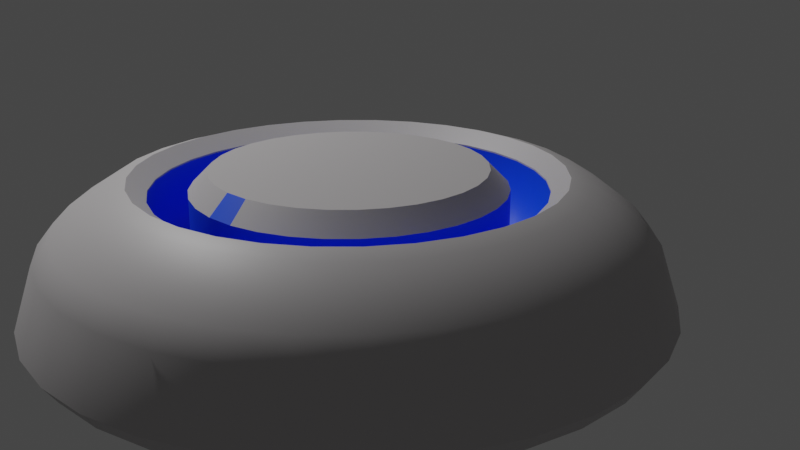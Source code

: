 # Source: jump_pad.blend  (saved by Blender 3.4.6; exported with 4.5.12 LTS)
import bpy
from mathutils import Matrix  # noqa: F401  (used for matrix-valued properties, if any)

bpy.ops.wm.read_factory_settings(use_empty=True)
scene = bpy.context.scene
scene.name = 'Scene'

# ---- collections
col_collection = bpy.data.collections.new('Collection'); scene.collection.children.link(col_collection)

# ---- materials (node trees are filled in below, after node groups)
mat_base_color = bpy.data.materials.new('base color')
mat_inner_color = bpy.data.materials.new('inner color')

# ---- node groups
ng_auto_smooth = bpy.data.node_groups.new('Auto Smooth', 'GeometryNodeTree')
_s = ng_auto_smooth.interface.new_socket(name='Geometry', in_out='OUTPUT', socket_type='NodeSocketGeometry')
_s = ng_auto_smooth.interface.new_socket(name='Geometry', in_out='INPUT', socket_type='NodeSocketGeometry')
_s = ng_auto_smooth.interface.new_socket(name='Angle', in_out='INPUT', socket_type='NodeSocketFloat')
_s.subtype = 'ANGLE'
_s.min_value = 0.0
_s.max_value = 3.142
ng_auto_smooth.is_modifier = True
_N = ng_auto_smooth.nodes; _L = ng_auto_smooth.links
n0 = _N.new('NodeGroupOutput'); n0.name = 'Group Output'; n0.location = (480, -100)
n1 = _N.new('NodeGroupInput'); n1.name = 'Group Input'; n1.location = (-420, -300)
n2 = _N.new('NodeGroupInput'); n2.name = 'Group Input.001'; n2.location = (-60, -100)
n3 = _N.new('GeometryNodeSetShadeSmooth'); n3.name = 'Set Shade Smooth'; n3.location = (120, -100)
n3.domain = 'EDGE'
n4 = _N.new('GeometryNodeSetShadeSmooth'); n4.name = 'Set Shade Smooth.001'; n4.location = (300, -100)
n5 = _N.new('GeometryNodeInputMeshEdgeAngle'); n5.name = 'Edge Angle'; n5.location = (-420, -220)
n6 = _N.new('GeometryNodeInputEdgeSmooth'); n6.name = 'Is Edge Smooth'; n6.location = (-60, -160)
n7 = _N.new('GeometryNodeInputShadeSmooth'); n7.name = 'Is Face Smooth'; n7.location = (-240, -340)
n8 = _N.new('FunctionNodeBooleanMath'); n8.name = 'Boolean Math'; n8.location = (-60, -220)
n9 = _N.new('FunctionNodeCompare'); n9.name = 'Compare'; n9.location = (-240, -180)
n9.operation = 'LESS_EQUAL'
_L.new(n5.outputs[0], n9.inputs[0])
_L.new(n4.outputs[0], n0.inputs[0])
_L.new(n1.outputs[1], n9.inputs[1])
_L.new(n9.outputs[0], n8.inputs[0])
_L.new(n7.outputs[0], n8.inputs[1])
_L.new(n2.outputs[0], n3.inputs[0])
_L.new(n6.outputs[0], n3.inputs[1])
_L.new(n3.outputs[0], n4.inputs[0])
_L.new(n8.outputs[0], n3.inputs[2])
n0.is_active_output = True

# ---- material node trees
mat_base_color.use_nodes = True; mat_base_color.node_tree.nodes.clear()
_N = mat_base_color.node_tree.nodes; _L = mat_base_color.node_tree.links
n0 = _N.new('ShaderNodeBsdfPrincipled'); n0.name = 'Principled BSDF'; n0.location = (10, 300)
n0.distribution = 'GGX'
n0.subsurface_method = 'RANDOM_WALK_SKIN'
n0.inputs[0].default_value = (0.5204, 0.501, 0.5069, 1.0)
n0.inputs[3].default_value = 1.45
n0.inputs[27].default_value = (0.0, 0.0, 0.0, 1.0)
n0.inputs[28].default_value = 1.0
n1 = _N.new('ShaderNodeOutputMaterial'); n1.name = 'Material Output'; n1.location = (300, 300)
_L.new(n0.outputs[0], n1.inputs[0])
n1.is_active_output = True
mat_inner_color.use_nodes = True; mat_inner_color.node_tree.nodes.clear()
_N = mat_inner_color.node_tree.nodes; _L = mat_inner_color.node_tree.links
n0 = _N.new('ShaderNodeBsdfPrincipled'); n0.name = 'Principled BSDF'; n0.location = (10, 300)
n0.distribution = 'GGX'
n0.subsurface_method = 'RANDOM_WALK_SKIN'
n0.inputs[0].default_value = (0.0, 0.0865, 1.0, 1.0)
n0.inputs[3].default_value = 1.45
n0.inputs[27].default_value = (0.0, 0.0, 0.0, 1.0)
n0.inputs[28].default_value = 1.0
n1 = _N.new('ShaderNodeOutputMaterial'); n1.name = 'Material Output'; n1.location = (300, 300)
_L.new(n0.outputs[0], n1.inputs[0])
n1.is_active_output = True

# ---- world
world_world = bpy.data.worlds.new('World'); scene.world = world_world
world_world.use_nodes = True; world_world.node_tree.nodes.clear()
_N = world_world.node_tree.nodes; _L = world_world.node_tree.links
n0 = _N.new('ShaderNodeOutputWorld'); n0.name = 'World Output'; n0.location = (300, 300)
n1 = _N.new('ShaderNodeBackground'); n1.name = 'Background'; n1.location = (10, 300)
n1.inputs[0].default_value = (0.05088, 0.05088, 0.05088, 1.0)
_L.new(n1.outputs[0], n0.inputs[0])
n0.is_active_output = True
world_world.color = (0.05088, 0.05088, 0.05088)
world_world.use_sun_shadow = False
world_world.sun_shadow_jitter_overblur = 0.0

# ---- cameras
cam_camera = bpy.data.cameras.new('Camera')
cam_camera.clip_end = 100.0
cam_camera.ortho_scale = 7.314

# ---- lights
light_light = bpy.data.lights.new('Light', 'POINT')
light_light.transmission_factor = 0.0
light_light.energy = 1000.0
light_light.shadow_soft_size = 0.1
light_light.shadow_maximum_resolution = 0.006
light_light.use_absolute_resolution = True

# ---- meshes
me_cylinder = bpy.data.meshes.new('Cylinder')
me_cylinder.from_pydata([(1.647e-09, 1.0, -0.442), (1.647e-09, 1.0, 0.3428), (0.1951, 0.9808, -0.442), (0.1951, 0.9808, 0.3428), (0.3827, 0.9239, -0.442), (0.3827, 0.9239, 0.3428), (0.5556, 0.8315, -0.442), (0.5556, 0.8315, 0.3428), (0.7071, 0.7071, -0.442), (0.7071, 0.7071, 0.3428), (0.8315, 0.5556, -0.442), (0.8315, 0.5556, 0.3428), (0.9239, 0.3827, -0.442), (0.9239, 0.3827, 0.3428), (0.9808, 0.1951, -0.442), (0.9808, 0.1951, 0.3428), (1.0, 2.661e-09, -0.442), (1.0, 2.661e-09, 0.3428), (0.9808, -0.1951, -0.442), (0.9808, -0.1951, 0.3428), (0.9239, -0.3827, -0.442), (0.9239, -0.3827, 0.3428), (0.8315, -0.5556, -0.442), (0.8315, -0.5556, 0.3428), (0.7071, -0.7071, -0.442), (0.7071, -0.7071, 0.3428), (0.5556, -0.8315, -0.442), (0.5556, -0.8315, 0.3428), (0.3827, -0.9239, -0.442), (0.3827, -0.9239, 0.3428), (0.1951, -0.9808, -0.442), (0.1951, -0.9808, 0.3428), (1.647e-09, -1.0, -0.442), (1.647e-09, -1.0, 0.3428), (-0.1951, -0.9808, -0.442), (-0.1951, -0.9808, 0.3428), (-0.3827, -0.9239, -0.442), (-0.3827, -0.9239, 0.3428), (-0.5556, -0.8315, -0.442), (-0.5556, -0.8315, 0.3428), (-0.7071, -0.7071, -0.442), (-0.7071, -0.7071, 0.3428), (-0.8315, -0.5556, -0.442), (-0.8315, -0.5556, 0.3428), (-0.9239, -0.3827, -0.442), (-0.9239, -0.3827, 0.3428), (-0.9808, -0.1951, -0.442), (-0.9808, -0.1951, 0.3428), (-1.0, 2.661e-09, -0.442), (-1.0, 2.661e-09, 0.3428), (-0.9808, 0.1951, -0.442), (-0.9808, 0.1951, 0.3428), (-0.9239, 0.3827, -0.442), (-0.9239, 0.3827, 0.3428), (-0.8315, 0.5556, -0.442), (-0.8315, 0.5556, 0.3428), (-0.7071, 0.7071, -0.442), (-0.7071, 0.7071, 0.3428), (-0.5556, 0.8315, -0.442), (-0.5556, 0.8315, 0.3428), (-0.3827, 0.9239, -0.442), (-0.3827, 0.9239, 0.3428), (-0.1951, 0.9808, -0.442), (-0.1951, 0.9808, 0.3428), (-6.748e-09, 1.693, -0.442), (0.3304, 1.661, -0.442), (0.648, 1.564, -0.442), (0.9408, 1.408, -0.442), (1.197, 1.197, -0.442), (1.408, 0.9408, -0.442), (1.564, 0.648, -0.442), (1.661, 0.3304, -0.442), (1.693, -7.672e-09, -0.442), (1.661, -0.3304, -0.442), (1.564, -0.648, -0.442), (1.408, -0.9408, -0.442), (1.197, -1.197, -0.442), (0.9408, -1.408, -0.442), (0.648, -1.564, -0.442), (0.3304, -1.661, -0.442), (-6.748e-09, -1.693, -0.442), (-0.3304, -1.661, -0.442), (-0.648, -1.564, -0.442), (-0.9408, -1.408, -0.442), (-1.197, -1.197, -0.442), (-1.408, -0.9408, -0.442), (-1.564, -0.648, -0.442), (-1.661, -0.3304, -0.442), (-1.693, -7.672e-09, -0.442), (-1.661, 0.3304, -0.442), (-1.564, 0.648, -0.442), (-1.408, 0.9408, -0.442), (-1.197, 1.197, -0.442), (-0.9408, 1.408, -0.442), (-0.648, 1.564, -0.442), (-0.3304, 1.661, -0.442), (0.2607, 1.311, 0.1909), (1.235, 0.5114, 0.1909), (-1.111, 0.7424, 0.1909), (-0.5114, -1.235, 0.1909), (1.111, -0.7424, 0.1909), (0.7424, -1.111, 0.1909), (0.7424, 1.111, 0.1909), (-1.235, 0.5114, 0.1909), (-0.945, 0.945, 0.1909), (0.945, -0.945, 0.1909), (-0.7424, -1.111, 0.1909), (-0.7424, 1.111, 0.1909), (1.311, 0.2607, 0.1909), (-1.311, 0.2607, 0.1909), (1.336, -2.351e-09, 0.1909), (-1.336, -2.351e-09, 0.1909), (1.311, -0.2607, 0.1909), (-1.311, -0.2607, 0.1909), (1.235, -0.5114, 0.1909), (-1.235, -0.5114, 0.1909), (-1.111, -0.7424, 0.1909), (-0.2607, -1.311, 0.1909), (1.111, 0.7424, 0.1909), (0.5114, 1.235, 0.1909), (0.2607, -1.311, 0.1909), (-0.5114, 1.235, 0.1909), (-0.945, -0.945, 0.1909), (-0.2607, 1.311, 0.1909), (0.945, 0.945, 0.1909), (-2.425e-09, -1.336, 0.1909), (-2.425e-09, 1.336, 0.1909), (0.5114, -1.235, 0.1909), (0.3036, 1.526, -0.02137), (1.438, 0.5955, -0.02137), (-0.5955, -1.438, -0.02137), (-1.438, 0.5955, -0.02137), (-1.1, 1.1, -0.02137), (-0.8646, 1.294, -0.02137), (1.526, 0.3036, -0.02137), (1.556, -5.628e-09, -0.02137), (1.526, -0.3036, -0.02137), (1.438, -0.5955, -0.02137), (-0.3036, -1.526, -0.02137), (0.5955, 1.438, -0.02137), (0.3036, -1.526, -0.02137), (-0.3036, 1.526, -0.02137), (-5.087e-09, -1.556, -0.02137), (-5.087e-09, 1.556, -0.02137), (-1.294, 0.8646, -0.02137), (1.294, -0.8646, -0.02137), (0.8646, -1.294, -0.02137), (0.8646, 1.294, -0.02137), (1.1, -1.1, -0.02137), (-0.8646, -1.294, -0.02137), (-1.526, 0.3036, -0.02137), (-1.556, -5.628e-09, -0.02137), (-1.526, -0.3036, -0.02137), (-1.438, -0.5955, -0.02137), (-1.294, -0.8646, -0.02137), (1.294, 0.8646, -0.02137), (-0.5955, 1.438, -0.02137), (-1.1, -1.1, -0.02137), (1.1, 1.1, -0.02137), (0.5955, -1.438, -0.02137), (-0.9922, 0.663, 0.2821), (0.9922, -0.663, 0.2821), (0.663, -0.9922, 0.2821), (0.663, 0.9922, 0.2821), (0.8438, -0.8438, 0.2821), (-0.663, -0.9922, 0.2821), (-1.17, 0.2328, 0.2821), (-1.193, -2.192e-10, 0.2821), (-1.17, -0.2328, 0.2821), (-1.102, -0.4567, 0.2821), (-0.9922, -0.663, 0.2821), (0.9922, 0.663, 0.2821), (-0.4567, 1.102, 0.2821), (-0.8438, -0.8438, 0.2821), (0.8438, 0.8438, 0.2821), (0.4567, -1.102, 0.2821), (0.2328, 1.17, 0.2821), (1.102, 0.4567, 0.2821), (-0.4567, -1.102, 0.2821), (-1.102, 0.4567, 0.2821), (-0.8438, 0.8438, 0.2821), (-0.663, 0.9922, 0.2821), (1.17, 0.2328, 0.2821), (1.193, -2.192e-10, 0.2821), (1.17, -0.2328, 0.2821), (1.102, -0.4567, 0.2821), (-0.2328, -1.17, 0.2821), (0.4567, 1.102, 0.2821), (0.2328, -1.17, 0.2821), (-0.2328, 1.17, 0.2821), (-6.929e-10, -1.193, 0.2821), (-6.929e-10, 1.193, 0.2821), (-1.221, 0.816, 0.08967), (1.221, -0.816, 0.08967), (0.816, -1.221, 0.08967), (0.816, 1.221, 0.08967), (1.039, -1.039, 0.08967), (-0.816, -1.221, 0.08967), (-1.441, 0.2865, 0.08967), (-1.469, -4.324e-09, 0.08967), (-1.441, -0.2865, 0.08967), (-1.357, -0.5621, 0.08967), (-1.221, -0.816, 0.08967), (1.221, 0.816, 0.08967), (-0.5621, 1.357, 0.08967), (-1.039, -1.039, 0.08967), (1.039, 1.039, 0.08967), (0.5621, -1.357, 0.08967), (0.2865, 1.441, 0.08967), (1.357, 0.5621, 0.08967), (-0.5621, -1.357, 0.08967), (-1.357, 0.5621, 0.08967), (-1.039, 1.039, 0.08967), (-0.816, 1.221, 0.08967), (1.441, 0.2865, 0.08967), (1.469, -4.324e-09, 0.08967), (1.441, -0.2865, 0.08967), (1.357, -0.5621, 0.08967), (-0.2865, -1.441, 0.08967), (0.5621, 1.357, 0.08967), (0.2865, -1.441, 0.08967), (-0.2865, 1.441, 0.08967), (-4.028e-09, -1.469, 0.08967), (-4.028e-09, 1.469, 0.08967), (4.037e-09, 0.8026, -0.442), (0.1566, 0.7872, -0.442), (0.3071, 0.7415, -0.442), (0.4459, 0.6674, -0.442), (0.5675, 0.5675, -0.442), (0.6674, 0.4459, -0.442), (0.7415, 0.3071, -0.442), (0.7872, 0.1566, -0.442), (0.8026, 5.602e-09, -0.442), (0.7872, -0.1566, -0.442), (0.7415, -0.3071, -0.442), (0.6674, -0.4459, -0.442), (0.5675, -0.5675, -0.442), (0.4459, -0.6674, -0.442), (0.3071, -0.7415, -0.442), (0.1566, -0.7872, -0.442), (4.037e-09, -0.8026, -0.442), (-0.1566, -0.7872, -0.442), (-0.3071, -0.7415, -0.442), (-0.4459, -0.6674, -0.442), (-0.5675, -0.5675, -0.442), (-0.6674, -0.4459, -0.442), (-0.7415, -0.3071, -0.442), (-0.7872, -0.1566, -0.442), (-0.8026, 5.602e-09, -0.442), (-0.7872, 0.1566, -0.442), (-0.7415, 0.3071, -0.442), (-0.6674, 0.4459, -0.442), (-0.5675, 0.5675, -0.442), (-0.4459, 0.6674, -0.442), (-0.3071, 0.7415, -0.442), (-0.1566, 0.7872, -0.442), (4.037e-09, 0.8026, 0.3411), (0.1566, 0.7872, 0.3411), (0.3071, 0.7415, 0.3411), (0.4459, 0.6674, 0.3411), (0.5675, 0.5675, 0.3411), (0.6674, 0.4459, 0.3411), (0.7415, 0.3071, 0.3411), (0.7872, 0.1566, 0.3411), (0.8026, 5.602e-09, 0.3411), (0.7872, -0.1566, 0.3411), (0.7415, -0.3071, 0.3411), (0.6674, -0.4459, 0.3411), (0.5675, -0.5675, 0.3411), (0.4459, -0.6674, 0.3411), (0.3071, -0.7415, 0.3411), (0.1566, -0.7872, 0.3411), (4.037e-09, -0.8026, 0.3411), (-0.1566, -0.7872, 0.3411), (-0.3071, -0.7415, 0.3411), (-0.4459, -0.6674, 0.3411), (-0.5675, -0.5675, 0.3411), (-0.6674, -0.4459, 0.3411), (-0.7415, -0.3071, 0.3411), (-0.7872, -0.1566, 0.3411), (-0.8026, 5.602e-09, 0.3411), (-0.7872, 0.1566, 0.3411), (-0.7415, 0.3071, 0.3411), (-0.6674, 0.4459, 0.3411), (-0.5675, 0.5675, 0.3411), (-0.4459, 0.6674, 0.3411), (-0.3071, 0.7415, 0.3411), (-0.1566, 0.7872, 0.3411), (1.647e-09, 1.0, 0.2346), (0.1951, 0.9808, 0.2346), (0.3827, 0.9239, 0.2346), (0.5556, 0.8315, 0.2346), (0.7071, 0.7071, 0.2346), (0.8315, 0.5556, 0.2346), (0.9239, 0.3827, 0.2346), (0.9808, 0.1951, 0.2346), (1.0, 2.661e-09, 0.2346), (0.9808, -0.1951, 0.2346), (0.9239, -0.3827, 0.2346), (0.8315, -0.5556, 0.2346), (0.7071, -0.7071, 0.2346), (0.5556, -0.8315, 0.2346), (0.3827, -0.9239, 0.2346), (0.1951, -0.9808, 0.2346), (1.647e-09, -1.0, 0.2346), (-0.1951, -0.9808, 0.2346), (-0.3827, -0.9239, 0.2346), (-0.5556, -0.8315, 0.2346), (-0.7071, -0.7071, 0.2346), (-0.8315, -0.5556, 0.2346), (-0.9239, -0.3827, 0.2346), (-0.9808, -0.1951, 0.2346), (-1.0, 2.661e-09, 0.2346), (-0.9808, 0.1951, 0.2346), (-0.9239, 0.3827, 0.2346), (-0.8315, 0.5556, 0.2346), (-0.7071, 0.7071, 0.2346), (-0.5556, 0.8315, 0.2346), (-0.3827, 0.9239, 0.2346), (-0.1951, 0.9808, 0.2346)], [], [(288, 289, 3, 1), (289, 290, 5, 3), (290, 291, 7, 5), (291, 292, 9, 7), (292, 293, 11, 9), (293, 294, 13, 11), (294, 295, 15, 13), (295, 296, 17, 15), (296, 297, 19, 17), (297, 298, 21, 19), (298, 299, 23, 21), (299, 300, 25, 23), (300, 301, 27, 25), (301, 302, 29, 27), (302, 303, 31, 29), (303, 304, 33, 31), (304, 305, 35, 33), (305, 306, 37, 35), (306, 307, 39, 37), (307, 308, 41, 39), (308, 309, 43, 41), (309, 310, 45, 43), (310, 311, 47, 45), (311, 312, 49, 47), (312, 313, 51, 49), (313, 314, 53, 51), (314, 315, 55, 53), (315, 316, 57, 55), (316, 317, 59, 57), (317, 318, 61, 59), (318, 319, 63, 61), (319, 288, 1, 63), (10, 8, 68, 69), (28, 26, 77, 78), (46, 44, 86, 87), (2, 0, 64, 65), (0, 62, 95, 64), (20, 18, 73, 74), (38, 36, 82, 83), (56, 54, 91, 92), (12, 10, 69, 70), (30, 28, 78, 79), (48, 46, 87, 88), (4, 2, 65, 66), (22, 20, 74, 75), (40, 38, 83, 84), (58, 56, 92, 93), (14, 12, 70, 71), (32, 30, 79, 80), (50, 48, 88, 89), (6, 4, 66, 67), (24, 22, 75, 76), (42, 40, 84, 85), (60, 58, 93, 94), (16, 14, 71, 72), (34, 32, 80, 81), (52, 50, 89, 90), (8, 6, 67, 68), (26, 24, 76, 77), (44, 42, 85, 86), (62, 60, 94, 95), (18, 16, 72, 73), (36, 34, 81, 82), (54, 52, 90, 91), (142, 138, 81, 80), (148, 146, 77, 76), (185, 184, 19, 21), (172, 61, 63, 189), (158, 155, 69, 68), (140, 79, 78, 159), (132, 92, 91, 144), (134, 135, 72, 71), (164, 161, 23, 25), (151, 150, 89, 88), (150, 131, 90, 89), (155, 129, 70, 69), (180, 57, 59, 181), (129, 134, 71, 70), (157, 154, 85, 84), (139, 147, 67, 66), (187, 176, 3, 5), (160, 179, 53, 55), (161, 185, 21, 23), (178, 186, 35, 37), (147, 158, 68, 67), (141, 143, 64, 95), (188, 31, 33, 190), (176, 191, 1, 3), (175, 162, 27, 29), (172, 181, 59, 61), (169, 170, 43, 45), (184, 183, 17, 19), (165, 178, 37, 39), (168, 169, 45, 47), (167, 168, 47, 49), (149, 157, 84, 83), (165, 173, 122, 106), (199, 200, 113, 111), (200, 201, 115, 113), (197, 210, 99, 106), (216, 215, 110, 112), (201, 202, 116, 115), (204, 213, 107, 121), (207, 194, 101, 127), (208, 223, 126, 96), (220, 120, 125, 222), (189, 191, 126, 123), (163, 174, 124, 102), (210, 218, 117, 99), (193, 217, 114, 100), (192, 211, 103, 98), (219, 208, 96, 119), (187, 163, 102, 119), (173, 170, 116, 122), (177, 182, 108, 97), (212, 104, 107, 213), (171, 177, 97, 118), (166, 179, 103, 109), (167, 166, 109, 111), (196, 193, 100, 105), (182, 183, 110, 108), (180, 104, 98, 160), (188, 120, 127, 175), (174, 171, 118, 124), (204, 121, 123, 221), (217, 216, 112, 114), (164, 162, 101, 105), (190, 186, 117, 125), (74, 73, 136, 137), (94, 156, 141, 95), (76, 75, 145, 148), (92, 132, 133, 93), (66, 65, 128, 139), (91, 90, 131, 144), (75, 74, 137, 145), (82, 81, 138, 130), (79, 140, 142, 80), (65, 64, 143, 128), (78, 77, 146, 159), (94, 93, 133, 156), (86, 85, 154, 153), (73, 72, 135, 136), (83, 82, 130, 149), (87, 86, 153, 152), (88, 87, 152, 151), (197, 205, 157, 149), (221, 223, 143, 141), (195, 206, 158, 147), (219, 195, 147, 139), (205, 202, 154, 157), (209, 214, 134, 129), (203, 209, 129, 155), (198, 211, 131, 150), (199, 198, 150, 151), (214, 215, 135, 134), (212, 132, 144, 192), (220, 140, 159, 207), (206, 203, 155, 158), (196, 194, 146, 148), (222, 218, 138, 142), (33, 35, 186, 190), (25, 27, 162, 164), (9, 11, 171, 174), (31, 188, 175, 29), (57, 180, 160, 55), (15, 17, 183, 182), (49, 51, 166, 167), (51, 53, 179, 166), (11, 13, 177, 171), (13, 15, 182, 177), (41, 43, 170, 173), (5, 7, 163, 187), (7, 9, 174, 163), (63, 1, 191, 189), (39, 41, 173, 165), (111, 113, 168, 167), (113, 115, 169, 168), (106, 99, 178, 165), (112, 110, 183, 184), (115, 116, 170, 169), (121, 107, 181, 172), (127, 101, 162, 175), (96, 126, 191, 176), (120, 188, 190, 125), (99, 117, 186, 178), (100, 114, 185, 161), (98, 103, 179, 160), (119, 96, 176, 187), (104, 180, 181, 107), (105, 100, 161, 164), (121, 172, 189, 123), (114, 112, 184, 185), (125, 117, 218, 222), (105, 101, 194, 196), (124, 118, 203, 206), (120, 220, 207, 127), (104, 212, 192, 98), (108, 110, 215, 214), (111, 109, 198, 199), (109, 103, 211, 198), (118, 97, 209, 203), (97, 108, 214, 209), (122, 116, 202, 205), (119, 102, 195, 219), (102, 124, 206, 195), (123, 126, 223, 221), (106, 122, 205, 197), (137, 136, 216, 217), (156, 204, 221, 141), (148, 145, 193, 196), (132, 212, 213, 133), (139, 128, 208, 219), (144, 131, 211, 192), (145, 137, 217, 193), (130, 138, 218, 210), (140, 220, 222, 142), (128, 143, 223, 208), (159, 146, 194, 207), (156, 133, 213, 204), (153, 154, 202, 201), (136, 135, 215, 216), (149, 130, 210, 197), (152, 153, 201, 200), (151, 152, 200, 199), (4, 2, 225, 226), (22, 20, 234, 235), (40, 38, 243, 244), (58, 56, 252, 253), (14, 12, 230, 231), (32, 30, 239, 240), (50, 48, 248, 249), (6, 4, 226, 227), (24, 22, 235, 236), (42, 40, 244, 245), (60, 58, 253, 254), (16, 14, 231, 232), (34, 32, 240, 241), (52, 50, 249, 250), (8, 6, 227, 228), (26, 24, 236, 237), (44, 42, 245, 246), (62, 60, 254, 255), (18, 16, 232, 233), (36, 34, 241, 242), (54, 52, 250, 251), (10, 8, 228, 229), (28, 26, 237, 238), (46, 44, 246, 247), (2, 0, 224, 225), (0, 62, 255, 224), (20, 18, 233, 234), (38, 36, 242, 243), (56, 54, 251, 252), (12, 10, 229, 230), (30, 28, 238, 239), (48, 46, 247, 248), (236, 235, 267, 268), (250, 249, 281, 282), (237, 236, 268, 269), (251, 250, 282, 283), (238, 237, 269, 270), (225, 224, 256, 257), (252, 251, 283, 284), (239, 238, 270, 271), (226, 225, 257, 258), (253, 252, 284, 285), (240, 239, 271, 272), (227, 226, 258, 259), (254, 253, 285, 286), (241, 240, 272, 273), (228, 227, 259, 260), (255, 254, 286, 287), (242, 241, 273, 274), (229, 228, 260, 261), (224, 255, 287, 256), (243, 242, 274, 275), (230, 229, 261, 262), (244, 243, 275, 276), (231, 230, 262, 263), (245, 244, 276, 277), (232, 231, 263, 264), (246, 245, 277, 278), (233, 232, 264, 265), (247, 246, 278, 279), (234, 233, 265, 266), (248, 247, 279, 280), (235, 234, 266, 267), (249, 248, 280, 281), (256, 287, 286, 285, 284, 283, 282, 281, 280, 279, 278, 277, 276, 275, 274, 273, 272, 271, 270, 269, 268, 267, 266, 265, 264, 263, 262, 261, 260, 259, 258, 257), (62, 0, 288, 319), (60, 62, 319, 318), (58, 60, 318, 317), (56, 58, 317, 316), (54, 56, 316, 315), (52, 54, 315, 314), (50, 52, 314, 313), (48, 50, 313, 312), (46, 48, 312, 311), (44, 46, 311, 310), (42, 44, 310, 309), (40, 42, 309, 308), (38, 40, 308, 307), (36, 38, 307, 306), (34, 36, 306, 305), (32, 34, 305, 304), (30, 32, 304, 303), (28, 30, 303, 302), (26, 28, 302, 301), (24, 26, 301, 300), (22, 24, 300, 299), (20, 22, 299, 298), (18, 20, 298, 297), (16, 18, 297, 296), (14, 16, 296, 295), (12, 14, 295, 294), (10, 12, 294, 293), (8, 10, 293, 292), (6, 8, 292, 291), (4, 6, 291, 290), (2, 4, 290, 289), (0, 2, 289, 288)])
me_cylinder.polygons.foreach_set('use_smooth', [True] * 321)
me_cylinder.polygons.foreach_set('material_index', [0, 0, 0, 0, 0, 0, 0, 0, 0, 0, 0, 0, 0, 0, 0, 0, 0, 0, 0, 0, 0, 0, 0, 0, 0, 0, 0, 0, 0, 0, 0, 0, 0, 0, 0, 0, 0, 0, 0, 0, 0, 0, 0, 0, 0, 0, 0, 0, 0, 0, 0, 0, 0, 0, 0, 0, 0, 0, 0, 0, 0, 0, 0, 0, 0, 0, 0, 0, 0, 0, 0, 0, 0, 0, 0, 0, 0, 0, 0, 0, 0, 0, 0, 0, 0, 0, 0, 0, 0, 0, 0, 0, 0, 0, 0, 0, 0, 0, 0, 0, 0, 0, 0, 0, 0, 0, 0, 0, 0, 0, 0, 0, 0, 0, 0, 0, 0, 0, 0, 0, 0, 0, 0, 0, 0, 0, 0, 0, 0, 0, 0, 0, 0, 0, 0, 0, 0, 0, 0, 0, 0, 0, 0, 0, 0, 0, 0, 0, 0, 0, 0, 0, 0, 0, 0, 0, 0, 0, 0, 0, 0, 0, 0, 0, 0, 0, 0, 0, 0, 0, 0, 0, 0, 0, 0, 0, 0, 0, 0, 0, 0, 0, 0, 0, 0, 0, 0, 0, 0, 0, 0, 0, 0, 0, 0, 0, 0, 0, 0, 0, 0, 0, 0, 0, 0, 0, 0, 0, 0, 0, 0, 0, 0, 0, 0, 0, 0, 0, 0, 0, 0, 0, 0, 0, 1, 1, 1, 1, 1, 1, 1, 1, 1, 1, 1, 1, 1, 1, 1, 1, 1, 1, 1, 1, 1, 1, 1, 1, 1, 1, 1, 1, 1, 1, 1, 1, 1, 1, 1, 1, 1, 1, 1, 1, 1, 1, 1, 1, 1, 1, 1, 1, 1, 1, 1, 1, 1, 1, 1, 1, 1, 1, 1, 1, 1, 1, 1, 1, 0, 1, 1, 1, 1, 1, 1, 1, 1, 1, 1, 1, 1, 1, 1, 1, 1, 1, 1, 1, 1, 1, 1, 1, 1, 1, 1, 1, 1, 1, 1, 1, 1])
_uv = me_cylinder.uv_layers.new(name='UVMap')
_uv.uv.foreach_set('vector', [1.0, 0.931, 0.9688, 0.931, 0.9688, 1.0, 1.0, 1.0, 0.9688, 0.931, 0.9375, 0.931, 0.9375, 1.0, 0.9688, 1.0, 0.9375, 0.931, 0.9063, 0.931, 0.9062, 1.0, 0.9375, 1.0, 0.9063, 0.931, 0.875, 0.931, 0.875, 1.0, 0.9062, 1.0, 0.875, 0.931, 0.8438, 0.931, 0.8438, 1.0, 0.875, 1.0, 0.8438, 0.931, 0.8125, 0.931, 0.8125, 1.0, 0.8438, 1.0, 0.8125, 0.931, 0.7812, 0.931, 0.7812, 1.0, 0.8125, 1.0, 0.7812, 0.931, 0.75, 0.931, 0.75, 1.0, 0.7812, 1.0, 0.75, 0.931, 0.7188, 0.931, 0.7188, 1.0, 0.75, 1.0, 0.7188, 0.931, 0.6875, 0.931, 0.6875, 1.0, 0.7188, 1.0, 0.6875, 0.931, 0.6562, 0.931, 0.6562, 1.0, 0.6875, 1.0, 0.6562, 0.931, 0.625, 0.931, 0.625, 1.0, 0.6562, 1.0, 0.625, 0.931, 0.5938, 0.931, 0.5938, 1.0, 0.625, 1.0, 0.5938, 0.931, 0.5625, 0.931, 0.5625, 1.0, 0.5938, 1.0, 0.5625, 0.931, 0.5312, 0.931, 0.5312, 1.0, 0.5625, 1.0, 0.5312, 0.931, 0.5, 0.931, 0.5, 1.0, 0.5312, 1.0, 0.5, 0.931, 0.4688, 0.931, 0.4688, 1.0, 0.5, 1.0, 0.4688, 0.931, 0.4375, 0.931, 0.4375, 1.0, 0.4688, 1.0, 0.4375, 0.931, 0.4063, 0.931, 0.4062, 1.0, 0.4375, 1.0, 0.4063, 0.931, 0.375, 0.931, 0.375, 1.0, 0.4062, 1.0, 0.375, 0.931, 0.3438, 0.931, 0.3438, 1.0, 0.375, 1.0, 0.3438, 0.931, 0.3125, 0.931, 0.3125, 1.0, 0.3438, 1.0, 0.3125, 0.931, 0.2812, 0.931, 0.2812, 1.0, 0.3125, 1.0, 0.2812, 0.931, 0.25, 0.931, 0.25, 1.0, 0.2812, 1.0, 0.25, 0.931, 0.2188, 0.931, 0.2188, 1.0, 0.25, 1.0, 0.2188, 0.931, 0.1875, 0.931, 0.1875, 1.0, 0.2188, 1.0, 0.1875, 0.931, 0.1562, 0.931, 0.1562, 1.0, 0.1875, 1.0, 0.1562, 0.931, 0.125, 0.931, 0.125, 1.0, 0.1562, 1.0, 0.125, 0.931, 0.09375, 0.931, 0.09375, 1.0, 0.125, 1.0, 0.09375, 0.931, 0.0625, 0.931, 0.0625, 1.0, 0.09375, 1.0, 0.0625, 0.931, 0.03125, 0.931, 0.03125, 1.0, 0.0625, 1.0, 0.03125, 0.931, 0.0, 0.931, 0.0, 1.0, 0.03125, 1.0, 0.8438, 0.5, 0.875, 0.5, 0.875, 0.5, 0.8438, 0.5, 0.5625, 0.5, 0.5938, 0.5, 0.5938, 0.5, 0.5625, 0.5, 0.2812, 0.5, 0.3125, 0.5, 0.3125, 0.5, 0.2812, 0.5, 0.9688, 0.5, 1.0, 0.5, 1.0, 0.5, 0.9688, 0.5, 0.0, 0.5, 0.03125, 0.5, 0.03125, 0.5, 0.0, 0.5, 0.6875, 0.5, 0.7188, 0.5, 0.7188, 0.5, 0.6875, 0.5, 0.4062, 0.5, 0.4375, 0.5, 0.4375, 0.5, 0.4062, 0.5, 0.125, 0.5, 0.1562, 0.5, 0.1562, 0.5, 0.125, 0.5, 0.8125, 0.5, 0.8438, 0.5, 0.8438, 0.5, 0.8125, 0.5, 0.5312, 0.5, 0.5625, 0.5, 0.5625, 0.5, 0.5312, 0.5, 0.25, 0.5, 0.2812, 0.5, 0.2812, 0.5, 0.25, 0.5, 0.9375, 0.5, 0.9688, 0.5, 0.9688, 0.5, 0.9375, 0.5, 0.6562, 0.5, 0.6875, 0.5, 0.6875, 0.5, 0.6562, 0.5, 0.375, 0.5, 0.4062, 0.5, 0.4062, 0.5, 0.375, 0.5, 0.09375, 0.5, 0.125, 0.5, 0.125, 0.5, 0.09375, 0.5, 0.7812, 0.5, 0.8125, 0.5, 0.8125, 0.5, 0.7812, 0.5, 0.5, 0.5, 0.5312, 0.5, 0.5312, 0.5, 0.5, 0.5, 0.2188, 0.5, 0.25, 0.5, 0.25, 0.5, 0.2188, 0.5, 0.9062, 0.5, 0.9375, 0.5, 0.9375, 0.5, 0.9062, 0.5, 0.625, 0.5, 0.6562, 0.5, 0.6562, 0.5, 0.625, 0.5, 0.3438, 0.5, 0.375, 0.5, 0.375, 0.5, 0.3438, 0.5, 0.0625, 0.5, 0.09375, 0.5, 0.09375, 0.5, 0.0625, 0.5, 0.75, 0.5, 0.7812, 0.5, 0.7812, 0.5, 0.75, 0.5, 0.4688, 0.5, 0.5, 0.5, 0.5, 0.5, 0.4688, 0.5, 0.1875, 0.5, 0.2188, 0.5, 0.2188, 0.5, 0.1875, 0.5, 0.875, 0.5, 0.9062, 0.5, 0.9062, 0.5, 0.875, 0.5, 0.5938, 0.5, 0.625, 0.5, 0.625, 0.5, 0.5938, 0.5, 0.3125, 0.5, 0.3438, 0.5, 0.3438, 0.5, 0.3125, 0.5, 0.03125, 0.5, 0.0625, 0.5, 0.0625, 0.5, 0.03125, 0.5, 0.7188, 0.5, 0.75, 0.5, 0.75, 0.5, 0.7188, 0.5, 0.4375, 0.5, 0.4688, 0.5, 0.4688, 0.5, 0.4375, 0.5, 0.1562, 0.5, 0.1875, 0.5, 0.1875, 0.5, 0.1562, 0.5, 0.0, 0.0, 0.0, 0.0, 0.0, 0.0, 0.0, 0.0, 0.0, 0.0, 0.0, 0.0, 0.0, 0.0, 0.0, 0.0, 0.0, 0.0, 0.0, 0.0, 0.0, 0.0, 0.0, 0.0, 0.0, 0.0, 0.0, 0.0, 0.0, 0.0, 0.0, 0.0, 0.0, 0.0, 0.0, 0.0, 0.0, 0.0, 0.0, 0.0, 0.0, 0.0, 0.0, 0.0, 0.0, 0.0, 0.0, 0.0, 0.0, 0.0, 0.0, 0.0, 0.0, 0.0, 0.0, 0.0, 0.0, 0.0, 0.0, 0.0, 0.0, 0.0, 0.0, 0.0, 0.0, 0.0, 0.0, 0.0, 0.0, 0.0, 0.0, 0.0, 0.0, 0.0, 0.0, 0.0, 0.0, 0.0, 0.0, 0.0, 0.0, 0.0, 0.0, 0.0, 0.0, 0.0, 0.0, 0.0, 0.0, 0.0, 0.0, 0.0, 0.0, 0.0, 0.0, 0.0, 0.0, 0.0, 0.0, 0.0, 0.0, 0.0, 0.0, 0.0, 0.0, 0.0, 0.0, 0.0, 0.0, 0.0, 0.0, 0.0, 0.0, 0.0, 0.0, 0.0, 0.0, 0.0, 0.0, 0.0, 0.0, 0.0, 0.0, 0.0, 0.0, 0.0, 0.0, 0.0, 0.0, 0.0, 0.0, 0.0, 0.0, 0.0, 0.0, 0.0, 0.0, 0.0, 0.0, 0.0, 0.0, 0.0, 0.0, 0.0, 0.0, 0.0, 0.0, 0.0, 0.0, 0.0, 0.0, 0.0, 0.0, 0.0, 0.0, 0.0, 0.0, 0.0, 0.0, 0.0, 0.0, 0.0, 0.0, 0.0, 0.0, 0.0, 0.0, 0.0, 0.0, 0.0, 0.0, 0.0, 0.0, 0.0, 0.0, 0.0, 0.0, 0.0, 0.0, 0.0, 0.0, 0.0, 0.0, 0.0, 0.0, 0.0, 0.0, 0.0, 0.0, 0.0, 0.0, 0.0, 0.0, 0.0, 0.0, 0.0, 0.0, 0.0, 0.0, 0.0, 0.0, 0.0, 0.0, 0.0, 0.0, 0.0, 0.0, 0.0, 0.0, 0.0, 0.0, 0.0, 0.0, 0.0, 0.0, 0.0, 0.0, 0.0, 0.0, 0.0, 0.0, 0.0, 0.0, 0.0, 0.0, 0.0, 0.0, 0.0, 0.0, 0.0, 0.0, 0.0, 0.0, 0.0, 0.0, 0.0, 0.0, 0.0, 0.0, 0.0, 0.0, 0.0, 0.0, 0.0, 0.0, 0.0, 0.0, 0.0, 0.0, 0.0, 0.0, 0.0, 0.0, 0.0, 0.0, 0.0, 0.0, 0.0, 0.0, 0.0, 0.0, 0.0, 0.0, 0.0, 0.0, 0.0, 0.0, 0.0, 0.0, 0.0, 0.0, 0.0, 0.0, 0.0, 0.0, 0.0, 0.0, 0.0, 0.0, 0.0, 0.0, 0.0, 0.0, 0.0, 0.0, 0.0, 0.0, 0.0, 0.0, 0.0, 0.0, 0.0, 0.0, 0.0, 0.0, 0.0, 0.0, 0.0, 0.0, 0.0, 0.0, 0.0, 0.0, 0.0, 0.0, 0.0, 0.0, 0.0, 0.0, 0.0, 0.0, 0.0, 0.0, 0.0, 0.0, 0.0, 0.0, 0.0, 0.0, 0.0, 0.0, 0.0, 0.0, 0.0, 0.0, 0.0, 0.0, 0.0, 0.0, 0.0, 0.0, 0.0, 0.0, 0.0, 0.0, 0.0, 0.0, 0.0, 0.0, 0.0, 0.0, 0.0, 0.0, 0.0, 0.0, 0.0, 0.0, 0.0, 0.0, 0.0, 0.0, 0.0, 0.0, 0.0, 0.0, 0.0, 0.0, 0.0, 0.0, 0.0, 0.0, 0.0, 0.0, 0.0, 0.0, 0.0, 0.0, 0.0, 0.0, 0.0, 0.0, 0.0, 0.0, 0.0, 0.0, 0.0, 0.0, 0.0, 0.0, 0.0, 0.0, 0.0, 0.0, 0.0, 0.0, 0.0, 0.0, 0.0, 0.0, 0.0, 0.0, 0.0, 0.0, 0.0, 0.0, 0.0, 0.0, 0.0, 0.0, 0.0, 0.0, 0.0, 0.0, 0.0, 0.0, 0.0, 0.0, 0.0, 0.0, 0.0, 0.0, 0.0, 0.0, 0.0, 0.0, 0.0, 0.0, 0.0, 0.0, 0.0, 0.0, 0.0, 0.0, 0.0, 0.0, 0.0, 0.0, 0.0, 0.0, 0.0, 0.0, 0.0, 0.0, 0.0, 0.0, 0.0, 0.0, 0.0, 0.0, 0.0, 0.0, 0.0, 0.0, 0.0, 0.0, 0.0, 0.0, 0.0, 0.0, 0.0, 0.0, 0.0, 0.0, 0.0, 0.0, 0.0, 0.0, 0.0, 0.0, 0.0, 0.0, 0.0, 0.0, 0.0, 0.0, 0.0, 0.0, 0.0, 0.0, 0.0, 0.0, 0.0, 0.0, 0.0, 0.0, 0.0, 0.0, 0.0, 0.0, 0.0, 0.0, 0.0, 0.0, 0.0, 0.0, 0.0, 0.0, 0.0, 0.0, 0.0, 0.0, 0.0, 0.0, 0.0, 0.0, 0.0, 0.0, 0.0, 0.0, 0.0, 0.0, 0.0, 0.0, 0.0, 0.0, 0.0, 0.0, 0.0, 0.0, 0.0, 0.0, 0.0, 0.0, 0.0, 0.0, 0.0, 0.0, 0.0, 0.0, 0.0, 0.0, 0.0, 0.0, 0.0, 0.0, 0.0, 0.0, 0.0, 0.0, 0.0, 0.0, 0.0, 0.0, 0.0, 0.0, 0.0, 0.0, 0.0, 0.0, 0.0, 0.0, 0.0, 0.0, 0.0, 0.0, 0.0, 0.0, 0.0, 0.0, 0.0, 0.0, 0.0, 0.0, 0.0, 0.0, 0.0, 0.0, 0.0, 0.0, 0.0, 0.0, 0.0, 0.0, 0.0, 0.0, 0.0, 0.0, 0.0, 0.0, 0.0, 0.0, 0.0, 0.0, 0.0, 0.0, 0.0, 0.0, 0.0, 0.0, 0.0, 0.0, 0.0, 0.0, 0.0, 0.0, 0.0, 0.0, 0.0, 0.0, 0.0, 0.0, 0.0, 0.0, 0.0, 0.0, 0.0, 0.0, 0.0, 0.0, 0.0, 0.0, 0.0, 0.0, 0.0, 0.0, 0.0, 0.0, 0.0, 0.0, 0.0, 0.0, 0.0, 0.0, 0.0, 0.0, 0.0, 0.0, 0.0, 0.0, 0.0, 0.0, 0.0, 0.0, 0.0, 0.0, 0.0, 0.0, 0.0, 0.0, 0.0, 0.0, 0.0, 0.0, 0.0, 0.0, 0.0, 0.0, 0.0, 0.0, 0.0, 0.0, 0.0, 0.0, 0.0, 0.0, 0.0, 0.0, 0.0, 0.0, 0.0, 0.0, 0.0, 0.0, 0.0, 0.0, 0.0, 0.0, 0.0, 0.0, 0.0, 0.0, 0.0, 0.0, 0.0, 0.0, 0.0, 0.0, 0.0, 0.0, 0.0, 0.0, 0.0, 0.0, 0.0, 0.0, 0.0, 0.0, 0.0, 0.0, 0.0, 0.0, 0.0, 0.0, 0.0, 0.0, 0.0, 0.0, 0.0, 0.0, 0.0, 0.0, 0.0, 0.0, 0.0, 0.0, 0.0, 0.0, 0.0, 0.0, 0.0, 0.0, 0.0, 0.0, 0.0, 0.0, 0.0, 0.0, 0.0, 0.0, 0.0, 0.0, 0.0, 0.0, 0.0, 0.0, 0.0, 0.0, 0.0, 0.0, 0.0, 0.0, 0.0, 0.0, 0.0, 0.0, 0.0, 0.0, 0.0, 0.0, 0.0, 0.0, 0.0, 0.0, 0.0, 0.0, 0.0, 0.0, 0.0, 0.0, 0.0, 0.0, 0.0, 0.0, 0.0, 0.0, 0.0, 0.0, 0.0, 0.0, 0.0, 0.0, 0.0, 0.0, 0.0, 0.0, 0.0, 0.0, 0.0, 0.0, 0.0, 0.0, 0.0, 0.0, 0.0, 0.0, 0.0, 0.0, 0.0, 0.0, 0.0, 0.0, 0.0, 0.0, 0.0, 0.0, 0.0, 0.0, 0.0, 0.0, 0.0, 0.0, 0.0, 0.0, 0.0, 0.0, 0.0, 0.0, 0.0, 0.0, 0.0, 0.0, 0.0, 0.0, 0.0, 0.0, 0.0, 0.0, 0.0, 0.0, 0.0, 0.0, 0.0, 0.0, 0.0, 0.0, 0.0, 0.0, 0.0, 0.0, 0.0, 0.0, 0.0, 0.0, 0.0, 0.0, 0.0, 0.0, 0.0, 0.0, 0.0, 0.0, 0.0, 0.0, 0.0, 0.0, 0.0, 0.0, 0.0, 0.0, 0.0, 0.0, 0.0, 0.0, 0.0, 0.0, 0.0, 0.0, 0.0, 0.0, 0.0, 0.0, 0.0, 0.0, 0.0, 0.0, 0.0, 0.0, 0.0, 0.0, 0.0, 0.0, 0.0, 0.0, 0.0, 0.0, 0.0, 0.0, 0.0, 0.0, 0.0, 0.0, 0.0, 0.0, 0.0, 0.0, 0.0, 0.0, 0.0, 0.0, 0.0, 0.0, 0.0, 0.0, 0.0, 0.0, 0.0, 0.0, 0.0, 0.0, 0.0, 0.0, 0.0, 0.0, 0.0, 0.0, 0.0, 0.0, 0.0, 0.0, 0.0, 0.0, 0.0, 0.0, 0.0, 0.0, 0.0, 0.0, 0.0, 0.0, 0.0, 0.0, 0.0, 0.0, 0.0, 0.0, 0.0, 0.0, 0.0, 0.0, 0.0, 0.0, 0.0, 0.0, 0.0, 0.0, 0.0, 0.0, 0.0, 0.0, 0.0, 0.0, 0.0, 0.0, 0.0, 0.0, 0.0, 0.0, 0.0, 0.0, 0.0, 0.0, 0.0, 0.0, 0.0, 0.0, 0.0, 0.0, 0.0, 0.0, 0.0, 0.0, 0.0, 0.0, 0.0, 0.0, 0.0, 0.0, 0.0, 0.0, 0.0, 0.0, 0.0, 0.0, 0.0, 0.0, 0.0, 0.0, 0.0, 0.0, 0.0, 0.0, 0.0, 0.0, 0.0, 0.0, 0.0, 0.0, 0.0, 0.0, 0.0, 0.0, 0.0, 0.0, 0.0, 0.0, 0.0, 0.0, 0.0, 0.0, 0.0, 0.0, 0.0, 0.0, 0.0, 0.0, 0.0, 0.0, 0.0, 0.0, 0.0, 0.0, 0.0, 0.0, 0.0, 0.0, 0.0, 0.0, 0.0, 0.0, 0.0, 0.0, 0.0, 0.0, 0.0, 0.0, 0.0, 0.0, 0.0, 0.0, 0.0, 0.0, 0.0, 0.0, 0.0, 0.0, 0.0, 0.0, 0.0, 0.0, 0.0, 0.0, 0.0, 0.0, 0.0, 0.0, 0.0, 0.0, 0.0, 0.0, 0.0, 0.0, 0.0, 0.0, 0.0, 0.0, 0.0, 0.0, 0.0, 0.0, 0.0, 0.0, 0.0, 0.0, 0.0, 0.0, 0.0, 0.0, 0.0, 0.0, 0.0, 0.0, 0.0, 0.0, 0.0, 0.0, 0.0, 0.0, 0.0, 0.0, 0.0, 0.0, 0.0, 0.0, 0.0, 0.0, 0.0, 0.0, 0.0, 0.0, 0.0, 0.0, 0.0, 0.0, 0.0, 0.0, 0.0, 0.0, 0.0, 0.0, 0.0, 0.0, 0.0, 0.0, 0.0, 0.0, 0.0, 0.0, 0.0, 0.0, 0.0, 0.0, 0.0, 0.0, 0.0, 0.0, 0.0, 0.0, 0.0, 0.0, 0.0, 0.0, 0.0, 0.0, 0.0, 0.0, 0.0, 0.0, 0.0, 0.0, 0.0, 0.0, 0.0, 0.0, 0.0, 0.0, 0.0, 0.0, 0.0, 0.0, 0.0, 0.0, 0.0, 0.0, 0.0, 0.0, 0.0, 0.0, 0.0, 0.0, 0.0, 0.0, 0.0, 0.0, 0.0, 0.0, 0.0, 0.0, 0.0, 0.0, 0.0, 0.0, 0.0, 0.0, 0.0, 0.0, 0.0, 0.0, 0.0, 0.0, 0.0, 0.0, 0.0, 0.0, 0.0, 0.0, 0.0, 0.0, 0.0, 0.0, 0.0, 0.0, 0.0, 0.0, 0.0, 0.0, 0.0, 0.0, 0.0, 0.0, 0.0, 0.0, 0.0, 0.0, 0.0, 0.0, 0.0, 0.0, 0.0, 0.0, 0.0, 0.0, 0.0, 0.0, 0.0, 0.0, 0.0, 0.0, 0.0, 0.0, 0.0, 0.0, 0.0, 0.0, 0.0, 0.0, 0.0, 0.0, 0.0, 0.0, 0.0, 0.0, 0.0, 0.0, 0.0, 0.0, 0.0, 0.0, 0.0, 0.0, 0.0, 0.0, 0.0, 0.0, 0.0, 0.0, 0.0, 0.0, 0.0, 0.0, 0.0, 0.0, 0.0, 0.0, 0.0, 0.0, 0.0, 0.0, 0.0, 0.0, 0.0, 0.0, 0.0, 0.0, 0.0, 0.0, 0.0, 0.0, 0.0, 0.0, 0.0, 0.0, 0.0, 0.0, 0.0, 0.0, 0.0, 0.0, 0.0, 0.0, 0.0, 0.0, 0.0, 0.0, 0.0, 0.0, 0.0, 0.0, 0.0, 0.0, 0.0, 0.0, 0.0, 0.0, 0.0, 0.0, 0.0, 0.0, 0.0, 0.0, 0.0, 0.0, 0.0, 0.0, 0.0, 0.0, 0.0, 0.0, 0.0, 0.0, 0.0, 0.9375, 0.5, 0.9688, 0.5, 0.9688, 0.5, 0.9375, 0.5, 0.6562, 0.5, 0.6875, 0.5, 0.6875, 0.5, 0.6562, 0.5, 0.375, 0.5, 0.4062, 0.5, 0.4062, 0.5, 0.375, 0.5, 0.09375, 0.5, 0.125, 0.5, 0.125, 0.5, 0.09375, 0.5, 0.7812, 0.5, 0.8125, 0.5, 0.8125, 0.5, 0.7812, 0.5, 0.5, 0.5, 0.5312, 0.5, 0.5312, 0.5, 0.5, 0.5, 0.2188, 0.5, 0.25, 0.5, 0.25, 0.5, 0.2188, 0.5, 0.9062, 0.5, 0.9375, 0.5, 0.9375, 0.5, 0.9062, 0.5, 0.625, 0.5, 0.6562, 0.5, 0.6562, 0.5, 0.625, 0.5, 0.3438, 0.5, 0.375, 0.5, 0.375, 0.5, 0.3438, 0.5, 0.0625, 0.5, 0.09375, 0.5, 0.09375, 0.5, 0.0625, 0.5, 0.75, 0.5, 0.7812, 0.5, 0.7812, 0.5, 0.75, 0.5, 0.4688, 0.5, 0.5, 0.5, 0.5, 0.5, 0.4688, 0.5, 0.1875, 0.5, 0.2188, 0.5, 0.2188, 0.5, 0.1875, 0.5, 0.875, 0.5, 0.9062, 0.5, 0.9062, 0.5, 0.875, 0.5, 0.5938, 0.5, 0.625, 0.5, 0.625, 0.5, 0.5938, 0.5, 0.3125, 0.5, 0.3438, 0.5, 0.3438, 0.5, 0.3125, 0.5, 0.03125, 0.5, 0.0625, 0.5, 0.0625, 0.5, 0.03125, 0.5, 0.7188, 0.5, 0.75, 0.5, 0.75, 0.5, 0.7188, 0.5, 0.4375, 0.5, 0.4688, 0.5, 0.4688, 0.5, 0.4375, 0.5, 0.1562, 0.5, 0.1875, 0.5, 0.1875, 0.5, 0.1562, 0.5, 0.8438, 0.5, 0.875, 0.5, 0.875, 0.5, 0.8438, 0.5, 0.5625, 0.5, 0.5938, 0.5, 0.5938, 0.5, 0.5625, 0.5, 0.2812, 0.5, 0.3125, 0.5, 0.3125, 0.5, 0.2812, 0.5, 0.9688, 0.5, 1.0, 0.5, 1.0, 0.5, 0.9688, 0.5, 0.0, 0.5, 0.03125, 0.5, 0.03125, 0.5, 0.0, 0.5, 0.6875, 0.5, 0.7188, 0.5, 0.7188, 0.5, 0.6875, 0.5, 0.4062, 0.5, 0.4375, 0.5, 0.4375, 0.5, 0.4062, 0.5, 0.125, 0.5, 0.1562, 0.5, 0.1562, 0.5, 0.125, 0.5, 0.8125, 0.5, 0.8438, 0.5, 0.8438, 0.5, 0.8125, 0.5, 0.5312, 0.5, 0.5625, 0.5, 0.5625, 0.5, 0.5312, 0.5, 0.25, 0.5, 0.2812, 0.5, 0.2812, 0.5, 0.25, 0.5, 0.625, 0.5, 0.6562, 0.5, 0.6562, 0.5, 0.625, 0.5, 0.1875, 0.5, 0.2188, 0.5, 0.2188, 0.5, 0.1875, 0.5, 0.5938, 0.5, 0.625, 0.5, 0.625, 0.5, 0.5938, 0.5, 0.1562, 0.5, 0.1875, 0.5, 0.1875, 0.5, 0.1562, 0.5, 0.5625, 0.5, 0.5938, 0.5, 0.5938, 0.5, 0.5625, 0.5, 0.9688, 0.5, 1.0, 0.5, 1.0, 0.5, 0.9688, 0.5, 0.125, 0.5, 0.1562, 0.5, 0.1562, 0.5, 0.125, 0.5, 0.5312, 0.5, 0.5625, 0.5, 0.5625, 0.5, 0.5312, 0.5, 0.9375, 0.5, 0.9688, 0.5, 0.9688, 0.5, 0.9375, 0.5, 0.09375, 0.5, 0.125, 0.5, 0.125, 0.5, 0.09375, 0.5, 0.5, 0.5, 0.5312, 0.5, 0.5312, 0.5, 0.5, 0.5, 0.9062, 0.5, 0.9375, 0.5, 0.9375, 0.5, 0.9062, 0.5, 0.0625, 0.5, 0.09375, 0.5, 0.09375, 0.5, 0.0625, 0.5, 0.4688, 0.5, 0.5, 0.5, 0.5, 0.5, 0.4688, 0.5, 0.875, 0.5, 0.9062, 0.5, 0.9062, 0.5, 0.875, 0.5, 0.03125, 0.5, 0.0625, 0.5, 0.0625, 0.5, 0.03125, 0.5, 0.4375, 0.5, 0.4688, 0.5, 0.4688, 0.5, 0.4375, 0.5, 0.8438, 0.5, 0.875, 0.5, 0.875, 0.5, 0.8438, 0.5, 0.0, 0.5, 0.03125, 0.5, 0.03125, 0.5, 0.0, 0.5, 0.4062, 0.5, 0.4375, 0.5, 0.4375, 0.5, 0.4062, 0.5, 0.8125, 0.5, 0.8438, 0.5, 0.8438, 0.5, 0.8125, 0.5, 0.375, 0.5, 0.4062, 0.5, 0.4062, 0.5, 0.375, 0.5, 0.7812, 0.5, 0.8125, 0.5, 0.8125, 0.5, 0.7812, 0.5, 0.3438, 0.5, 0.375, 0.5, 0.375, 0.5, 0.3438, 0.5, 0.75, 0.5, 0.7812, 0.5, 0.7812, 0.5, 0.75, 0.5, 0.3125, 0.5, 0.3438, 0.5, 0.3438, 0.5, 0.3125, 0.5, 0.7188, 0.5, 0.75, 0.5, 0.75, 0.5, 0.7188, 0.5, 0.2812, 0.5, 0.3125, 0.5, 0.3125, 0.5, 0.2812, 0.5, 0.6875, 0.5, 0.7188, 0.5, 0.7188, 0.5, 0.6875, 0.5, 0.25, 0.5, 0.2812, 0.5, 0.2812, 0.5, 0.25, 0.5, 0.6562, 0.5, 0.6875, 0.5, 0.6875, 0.5, 0.6562, 0.5, 0.2188, 0.5, 0.25, 0.5, 0.25, 0.5, 0.2188, 0.5, 0.0, 0.5, 0.03125, 0.5, 0.0625, 0.5, 0.09375, 0.5, 0.125, 0.5, 0.1562, 0.5, 0.1875, 0.5, 0.2188, 0.5, 0.25, 0.5, 0.2812, 0.5, 0.3125, 0.5, 0.3438, 0.5, 0.375, 0.5, 0.4062, 0.5, 0.4375, 0.5, 0.4688, 0.5, 0.5, 0.5, 0.5312, 0.5, 0.5625, 0.5, 0.5938, 0.5, 0.625, 0.5, 0.6562, 0.5, 0.6875, 0.5, 0.7188, 0.5, 0.75, 0.5, 0.7812, 0.5, 0.8125, 0.5, 0.8438, 0.5, 0.875, 0.5, 0.9062, 0.5, 0.9375, 0.5, 0.9688, 0.5, 0.03125, 0.5, 0.0, 0.5, 0.0, 0.931, 0.03125, 0.931, 0.0625, 0.5, 0.03125, 0.5, 0.03125, 0.931, 0.0625, 0.931, 0.09375, 0.5, 0.0625, 0.5, 0.0625, 0.931, 0.09375, 0.931, 0.125, 0.5, 0.09375, 0.5, 0.09375, 0.931, 0.125, 0.931, 0.1562, 0.5, 0.125, 0.5, 0.125, 0.931, 0.1562, 0.931, 0.1875, 0.5, 0.1562, 0.5, 0.1562, 0.931, 0.1875, 0.931, 0.2188, 0.5, 0.1875, 0.5, 0.1875, 0.931, 0.2188, 0.931, 0.25, 0.5, 0.2188, 0.5, 0.2188, 0.931, 0.25, 0.931, 0.2812, 0.5, 0.25, 0.5, 0.25, 0.931, 0.2812, 0.931, 0.3125, 0.5, 0.2812, 0.5, 0.2812, 0.931, 0.3125, 0.931, 0.3438, 0.5, 0.3125, 0.5, 0.3125, 0.931, 0.3438, 0.931, 0.375, 0.5, 0.3438, 0.5, 0.3438, 0.931, 0.375, 0.931, 0.4062, 0.5, 0.375, 0.5, 0.375, 0.931, 0.4063, 0.931, 0.4375, 0.5, 0.4062, 0.5, 0.4063, 0.931, 0.4375, 0.931, 0.4688, 0.5, 0.4375, 0.5, 0.4375, 0.931, 0.4688, 0.931, 0.5, 0.5, 0.4688, 0.5, 0.4688, 0.931, 0.5, 0.931, 0.5312, 0.5, 0.5, 0.5, 0.5, 0.931, 0.5312, 0.931, 0.5625, 0.5, 0.5312, 0.5, 0.5312, 0.931, 0.5625, 0.931, 0.5938, 0.5, 0.5625, 0.5, 0.5625, 0.931, 0.5938, 0.931, 0.625, 0.5, 0.5938, 0.5, 0.5938, 0.931, 0.625, 0.931, 0.6562, 0.5, 0.625, 0.5, 0.625, 0.931, 0.6562, 0.931, 0.6875, 0.5, 0.6562, 0.5, 0.6562, 0.931, 0.6875, 0.931, 0.7188, 0.5, 0.6875, 0.5, 0.6875, 0.931, 0.7188, 0.931, 0.75, 0.5, 0.7188, 0.5, 0.7188, 0.931, 0.75, 0.931, 0.7812, 0.5, 0.75, 0.5, 0.75, 0.931, 0.7812, 0.931, 0.8125, 0.5, 0.7812, 0.5, 0.7812, 0.931, 0.8125, 0.931, 0.8438, 0.5, 0.8125, 0.5, 0.8125, 0.931, 0.8438, 0.931, 0.875, 0.5, 0.8438, 0.5, 0.8438, 0.931, 0.875, 0.931, 0.9062, 0.5, 0.875, 0.5, 0.875, 0.931, 0.9063, 0.931, 0.9375, 0.5, 0.9062, 0.5, 0.9063, 0.931, 0.9375, 0.931, 0.9688, 0.5, 0.9375, 0.5, 0.9375, 0.931, 0.9688, 0.931, 1.0, 0.5, 0.9688, 0.5, 0.9688, 0.931, 1.0, 0.931])
me_cylinder.materials.append(mat_base_color)
me_cylinder.materials.append(mat_inner_color)
me_cylinder.update()

# ---- objects
ob_light = bpy.data.objects.new('Light', light_light)
ob_camera = bpy.data.objects.new('Camera', cam_camera)
ob_cylinder = bpy.data.objects.new('Cylinder', me_cylinder)

# ---- transforms, parenting, visibility, modifiers, constraints
ob_light.location = (4.076, 1.005, 5.904)
ob_light.rotation_euler = (0.6503, 0.05522, 1.866)
ob_light.lock_rotations_4d = False
ob_light.empty_display_type = 'ARROWS'
ob_light.color = (0.0, 0.0, 0.0, 0.0)
ob_light.lineart.crease_threshold = 0.0
ob_camera.location = (-4.285, 3.178, 2.314)
ob_camera.rotation_euler = (1.24, -9.308e-07, -2.256)
ob_camera.scale = (1.0, 1.0, 1.0)
ob_camera.lock_rotations_4d = False
ob_camera.empty_display_type = 'ARROWS'
ob_camera.color = (0.0, 0.0, 0.0, 0.0)
ob_camera.display_type = 'WIRE'
ob_camera.lineart.crease_threshold = 0.0
ob_cylinder.location = (-1.647e-09, -2.661e-09, 0.453)
_m = ob_cylinder.modifiers.new('Bevel', 'BEVEL')
_m = ob_cylinder.modifiers.new('Auto Smooth', 'NODES')
_m.node_group = ng_auto_smooth
_gi = [s.identifier for s in ng_auto_smooth.interface.items_tree if s.item_type == 'SOCKET' and s.in_out == 'INPUT']
_m[_gi[1]] = 0.5236  # Angle

# ---- collection membership
col_collection.objects.link(ob_light)
col_collection.objects.link(ob_camera)
col_collection.objects.link(ob_cylinder)

# ---- scene / render settings (as saved in the file)
scene.camera = ob_camera
scene.frame_start = 1; scene.frame_end = 250; scene.frame_set(1)
scene.render.engine = 'CYCLES'
scene.cycles.sampling_pattern = 'TABULATED_SOBOL'
scene.cycles.use_light_tree = False
scene.view_settings.view_transform = 'Filmic'
bpy.context.view_layer.update()
